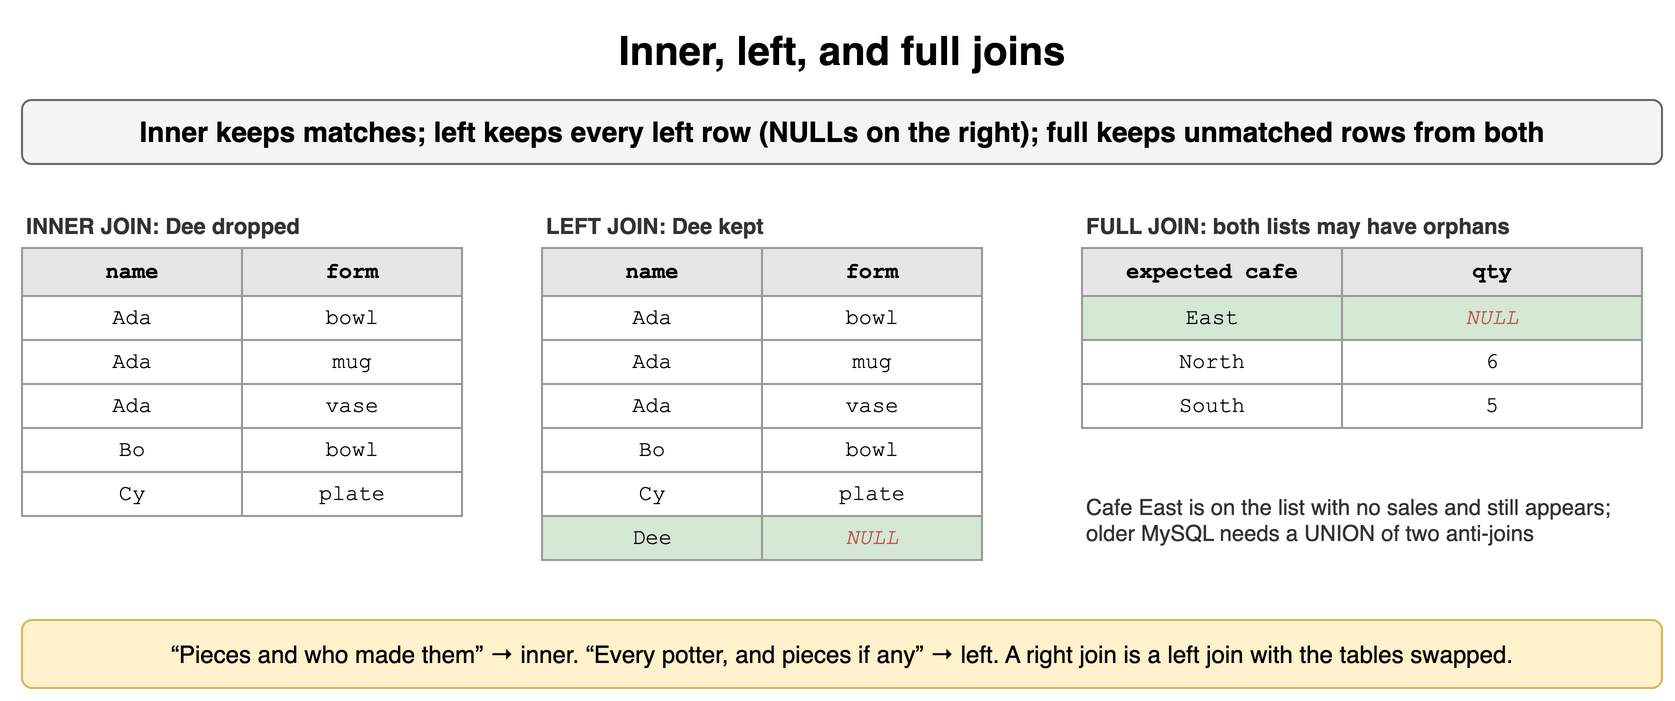

The diagram above was exported from draw.io. Its source (the exported page's mxGraphModel, read from the mxfile embedded in the PNG):
<mxGraphModel dx="900" dy="358" grid="1" gridSize="10" guides="1" tooltips="1" connect="1" arrows="1" fold="1" page="1" pageScale="1" pageWidth="900" pageHeight="358" math="0" shadow="0">
  <root>
    <mxCell id="0" />
    <mxCell id="1" parent="0" />
    <mxCell id="q21" value="Inner, left, and full joins" style="text;html=1;align=center;verticalAlign=middle;whiteSpace=wrap;fontSize=20;fontStyle=1;" vertex="1" parent="1">
      <mxGeometry x="40" y="10" width="820" height="30" as="geometry" />
    </mxCell>
    <mxCell id="q22" value="Inner keeps matches; left keeps every left row (NULLs on the right); full keeps unmatched rows from both" style="rounded=1;whiteSpace=wrap;html=1;fillColor=#f5f5f5;strokeColor=#666666;fontStyle=1;fontSize=14;" vertex="1" parent="1">
      <mxGeometry x="40" y="50" width="820" height="32" as="geometry" />
    </mxCell>
    <mxCell id="q23" value="INNER JOIN: Dee dropped" style="text;html=1;whiteSpace=wrap;fontSize=11;align=left;verticalAlign=middle;fontSize=11;fontColor=#333333;fontStyle=1;" vertex="1" parent="1">
      <mxGeometry x="40" y="104" width="400" height="18" as="geometry" />
    </mxCell>
    <mxCell id="q24" value="name" style="whiteSpace=wrap;html=1;fillColor=#e6e6e6;strokeColor=#999999;fontStyle=1;fontSize=11;fontFamily=Courier New;" vertex="1" parent="1">
      <mxGeometry x="40" y="124" width="110" height="24" as="geometry" />
    </mxCell>
    <mxCell id="q25" value="form" style="whiteSpace=wrap;html=1;fillColor=#e6e6e6;strokeColor=#999999;fontStyle=1;fontSize=11;fontFamily=Courier New;" vertex="1" parent="1">
      <mxGeometry x="150" y="124" width="110" height="24" as="geometry" />
    </mxCell>
    <mxCell id="q26" value="Ada" style="whiteSpace=wrap;html=1;fillColor=#ffffff;strokeColor=#999999;fontSize=11;fontFamily=Courier New;" vertex="1" parent="1">
      <mxGeometry x="40" y="148" width="110" height="22" as="geometry" />
    </mxCell>
    <mxCell id="q27" value="bowl" style="whiteSpace=wrap;html=1;fillColor=#ffffff;strokeColor=#999999;fontSize=11;fontFamily=Courier New;" vertex="1" parent="1">
      <mxGeometry x="150" y="148" width="110" height="22" as="geometry" />
    </mxCell>
    <mxCell id="q28" value="Ada" style="whiteSpace=wrap;html=1;fillColor=#ffffff;strokeColor=#999999;fontSize=11;fontFamily=Courier New;" vertex="1" parent="1">
      <mxGeometry x="40" y="170" width="110" height="22" as="geometry" />
    </mxCell>
    <mxCell id="q29" value="mug" style="whiteSpace=wrap;html=1;fillColor=#ffffff;strokeColor=#999999;fontSize=11;fontFamily=Courier New;" vertex="1" parent="1">
      <mxGeometry x="150" y="170" width="110" height="22" as="geometry" />
    </mxCell>
    <mxCell id="q210" value="Ada" style="whiteSpace=wrap;html=1;fillColor=#ffffff;strokeColor=#999999;fontSize=11;fontFamily=Courier New;" vertex="1" parent="1">
      <mxGeometry x="40" y="192" width="110" height="22" as="geometry" />
    </mxCell>
    <mxCell id="q211" value="vase" style="whiteSpace=wrap;html=1;fillColor=#ffffff;strokeColor=#999999;fontSize=11;fontFamily=Courier New;" vertex="1" parent="1">
      <mxGeometry x="150" y="192" width="110" height="22" as="geometry" />
    </mxCell>
    <mxCell id="q212" value="Bo" style="whiteSpace=wrap;html=1;fillColor=#ffffff;strokeColor=#999999;fontSize=11;fontFamily=Courier New;" vertex="1" parent="1">
      <mxGeometry x="40" y="214" width="110" height="22" as="geometry" />
    </mxCell>
    <mxCell id="q213" value="bowl" style="whiteSpace=wrap;html=1;fillColor=#ffffff;strokeColor=#999999;fontSize=11;fontFamily=Courier New;" vertex="1" parent="1">
      <mxGeometry x="150" y="214" width="110" height="22" as="geometry" />
    </mxCell>
    <mxCell id="q214" value="Cy" style="whiteSpace=wrap;html=1;fillColor=#ffffff;strokeColor=#999999;fontSize=11;fontFamily=Courier New;" vertex="1" parent="1">
      <mxGeometry x="40" y="236" width="110" height="22" as="geometry" />
    </mxCell>
    <mxCell id="q215" value="plate" style="whiteSpace=wrap;html=1;fillColor=#ffffff;strokeColor=#999999;fontSize=11;fontFamily=Courier New;" vertex="1" parent="1">
      <mxGeometry x="150" y="236" width="110" height="22" as="geometry" />
    </mxCell>
    <mxCell id="q216" value="LEFT JOIN: Dee kept" style="text;html=1;whiteSpace=wrap;fontSize=11;align=left;verticalAlign=middle;fontSize=11;fontColor=#333333;fontStyle=1;" vertex="1" parent="1">
      <mxGeometry x="300" y="104" width="400" height="18" as="geometry" />
    </mxCell>
    <mxCell id="q217" value="name" style="whiteSpace=wrap;html=1;fillColor=#e6e6e6;strokeColor=#999999;fontStyle=1;fontSize=11;fontFamily=Courier New;" vertex="1" parent="1">
      <mxGeometry x="300" y="124" width="110" height="24" as="geometry" />
    </mxCell>
    <mxCell id="q218" value="form" style="whiteSpace=wrap;html=1;fillColor=#e6e6e6;strokeColor=#999999;fontStyle=1;fontSize=11;fontFamily=Courier New;" vertex="1" parent="1">
      <mxGeometry x="410" y="124" width="110" height="24" as="geometry" />
    </mxCell>
    <mxCell id="q219" value="Ada" style="whiteSpace=wrap;html=1;fillColor=#ffffff;strokeColor=#999999;fontSize=11;fontFamily=Courier New;" vertex="1" parent="1">
      <mxGeometry x="300" y="148" width="110" height="22" as="geometry" />
    </mxCell>
    <mxCell id="q220" value="bowl" style="whiteSpace=wrap;html=1;fillColor=#ffffff;strokeColor=#999999;fontSize=11;fontFamily=Courier New;" vertex="1" parent="1">
      <mxGeometry x="410" y="148" width="110" height="22" as="geometry" />
    </mxCell>
    <mxCell id="q221" value="Ada" style="whiteSpace=wrap;html=1;fillColor=#ffffff;strokeColor=#999999;fontSize=11;fontFamily=Courier New;" vertex="1" parent="1">
      <mxGeometry x="300" y="170" width="110" height="22" as="geometry" />
    </mxCell>
    <mxCell id="q222" value="mug" style="whiteSpace=wrap;html=1;fillColor=#ffffff;strokeColor=#999999;fontSize=11;fontFamily=Courier New;" vertex="1" parent="1">
      <mxGeometry x="410" y="170" width="110" height="22" as="geometry" />
    </mxCell>
    <mxCell id="q223" value="Ada" style="whiteSpace=wrap;html=1;fillColor=#ffffff;strokeColor=#999999;fontSize=11;fontFamily=Courier New;" vertex="1" parent="1">
      <mxGeometry x="300" y="192" width="110" height="22" as="geometry" />
    </mxCell>
    <mxCell id="q224" value="vase" style="whiteSpace=wrap;html=1;fillColor=#ffffff;strokeColor=#999999;fontSize=11;fontFamily=Courier New;" vertex="1" parent="1">
      <mxGeometry x="410" y="192" width="110" height="22" as="geometry" />
    </mxCell>
    <mxCell id="q225" value="Bo" style="whiteSpace=wrap;html=1;fillColor=#ffffff;strokeColor=#999999;fontSize=11;fontFamily=Courier New;" vertex="1" parent="1">
      <mxGeometry x="300" y="214" width="110" height="22" as="geometry" />
    </mxCell>
    <mxCell id="q226" value="bowl" style="whiteSpace=wrap;html=1;fillColor=#ffffff;strokeColor=#999999;fontSize=11;fontFamily=Courier New;" vertex="1" parent="1">
      <mxGeometry x="410" y="214" width="110" height="22" as="geometry" />
    </mxCell>
    <mxCell id="q227" value="Cy" style="whiteSpace=wrap;html=1;fillColor=#ffffff;strokeColor=#999999;fontSize=11;fontFamily=Courier New;" vertex="1" parent="1">
      <mxGeometry x="300" y="236" width="110" height="22" as="geometry" />
    </mxCell>
    <mxCell id="q228" value="plate" style="whiteSpace=wrap;html=1;fillColor=#ffffff;strokeColor=#999999;fontSize=11;fontFamily=Courier New;" vertex="1" parent="1">
      <mxGeometry x="410" y="236" width="110" height="22" as="geometry" />
    </mxCell>
    <mxCell id="q229" value="Dee" style="whiteSpace=wrap;html=1;fillColor=#d5e8d4;strokeColor=#999999;fontSize=11;fontFamily=Courier New;" vertex="1" parent="1">
      <mxGeometry x="300" y="258" width="110" height="22" as="geometry" />
    </mxCell>
    <mxCell id="q230" value="NULL" style="whiteSpace=wrap;html=1;fillColor=#d5e8d4;strokeColor=#999999;fontSize=11;fontFamily=Courier New;fontColor=#b85450;fontStyle=2;" vertex="1" parent="1">
      <mxGeometry x="410" y="258" width="110" height="22" as="geometry" />
    </mxCell>
    <mxCell id="q231" value="FULL JOIN: both lists may have orphans" style="text;html=1;whiteSpace=wrap;fontSize=11;align=left;verticalAlign=middle;fontSize=11;fontColor=#333333;fontStyle=1;" vertex="1" parent="1">
      <mxGeometry x="570" y="104" width="290" height="18" as="geometry" />
    </mxCell>
    <mxCell id="q232" value="expected cafe" style="whiteSpace=wrap;html=1;fillColor=#e6e6e6;strokeColor=#999999;fontStyle=1;fontSize=11;fontFamily=Courier New;" vertex="1" parent="1">
      <mxGeometry x="570" y="124" width="130" height="24" as="geometry" />
    </mxCell>
    <mxCell id="q233" value="qty" style="whiteSpace=wrap;html=1;fillColor=#e6e6e6;strokeColor=#999999;fontStyle=1;fontSize=11;fontFamily=Courier New;" vertex="1" parent="1">
      <mxGeometry x="700" y="124" width="150" height="24" as="geometry" />
    </mxCell>
    <mxCell id="q234" value="East" style="whiteSpace=wrap;html=1;fillColor=#d5e8d4;strokeColor=#999999;fontSize=11;fontFamily=Courier New;" vertex="1" parent="1">
      <mxGeometry x="570" y="148" width="130" height="22" as="geometry" />
    </mxCell>
    <mxCell id="q235" value="NULL" style="whiteSpace=wrap;html=1;fillColor=#d5e8d4;strokeColor=#999999;fontSize=11;fontFamily=Courier New;fontColor=#b85450;fontStyle=2;" vertex="1" parent="1">
      <mxGeometry x="700" y="148" width="150" height="22" as="geometry" />
    </mxCell>
    <mxCell id="q236" value="North" style="whiteSpace=wrap;html=1;fillColor=#ffffff;strokeColor=#999999;fontSize=11;fontFamily=Courier New;" vertex="1" parent="1">
      <mxGeometry x="570" y="170" width="130" height="22" as="geometry" />
    </mxCell>
    <mxCell id="q237" value="6" style="whiteSpace=wrap;html=1;fillColor=#ffffff;strokeColor=#999999;fontSize=11;fontFamily=Courier New;" vertex="1" parent="1">
      <mxGeometry x="700" y="170" width="150" height="22" as="geometry" />
    </mxCell>
    <mxCell id="q238" value="South" style="whiteSpace=wrap;html=1;fillColor=#ffffff;strokeColor=#999999;fontSize=11;fontFamily=Courier New;" vertex="1" parent="1">
      <mxGeometry x="570" y="192" width="130" height="22" as="geometry" />
    </mxCell>
    <mxCell id="q239" value="5" style="whiteSpace=wrap;html=1;fillColor=#ffffff;strokeColor=#999999;fontSize=11;fontFamily=Courier New;" vertex="1" parent="1">
      <mxGeometry x="700" y="192" width="150" height="22" as="geometry" />
    </mxCell>
    <mxCell id="q240" value="Cafe East is on the list with no sales and still appears; older MySQL needs a UNION of two anti-joins" style="text;html=1;whiteSpace=wrap;fontSize=11;align=left;verticalAlign=middle;fontSize=11;fontColor=#333333;" vertex="1" parent="1">
      <mxGeometry x="570" y="230" width="290" height="60" as="geometry" />
    </mxCell>
    <mxCell id="q241" value="“Pieces and who made them” → inner. “Every potter, and pieces if any” → left. A right join is a left join with the tables swapped." style="rounded=1;whiteSpace=wrap;html=1;fillColor=#fff2cc;strokeColor=#d6b656;fontSize=12;align=center;" vertex="1" parent="1">
      <mxGeometry x="40" y="310" width="820" height="34" as="geometry" />
    </mxCell>
  </root>
</mxGraphModel>